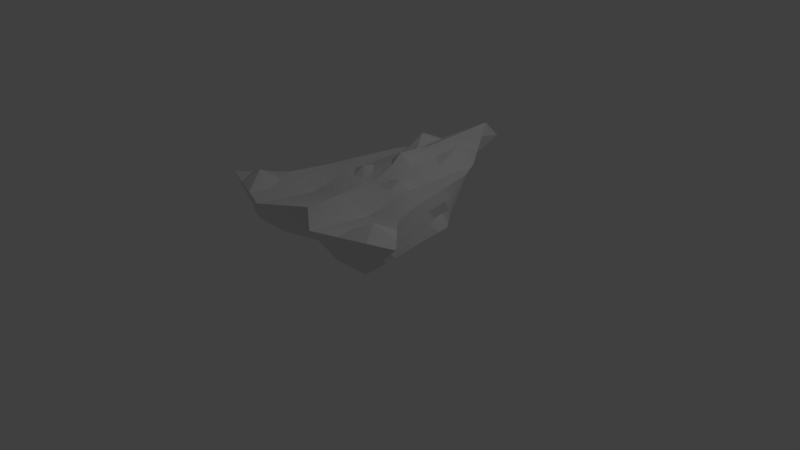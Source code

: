 # Source: shipA.blend  (saved by Blender 2.77.0; exported with 4.5.12 LTS)
import bpy
from mathutils import Matrix  # noqa: F401  (used for matrix-valued properties, if any)

bpy.ops.wm.read_factory_settings(use_empty=True)
scene = bpy.context.scene
scene.name = 'Scene'

# ---- collections
col_collection_1 = bpy.data.collections.new('Collection 1'); scene.collection.children.link(col_collection_1)

# ---- materials (node trees are filled in below, after node groups)
mat_material = bpy.data.materials.new('Material')
mat_material.alpha_threshold = 0.0
mat_material.use_transparent_shadow = False
mat_material.roughness = 0.5
mat_material.line_color = (0.0, 0.0, 0.0, 1.0)

# ---- material node trees

# ---- world
world_world = bpy.data.worlds.new('World'); scene.world = world_world
world_world.color = (0.05088, 0.05088, 0.05088)
world_world.use_sun_shadow = False
world_world.sun_shadow_jitter_overblur = 0.0
world_world.cycles.sampling_method = 'MANUAL'

# ---- cameras
cam_camera = bpy.data.cameras.new('Camera')
cam_camera.clip_end = 100.0
cam_camera.lens = 35.0
cam_camera.sensor_width = 32.0
cam_camera.sensor_height = 18.0
cam_camera.ortho_scale = 7.314
cam_camera.dof.focus_distance = 0.0
cam_camera.dof.aperture_fstop = 128.0

# ---- lights
light_lamp = bpy.data.lights.new('Lamp', 'POINT')
light_lamp.transmission_factor = 0.0
light_lamp.cutoff_distance = 30.0
light_lamp.energy = 100.0
light_lamp.shadow_buffer_clip_start = 1.001
light_lamp.shadow_soft_size = 0.1
light_lamp.shadow_maximum_resolution = 0.006
light_lamp.use_absolute_resolution = True

# ---- meshes
me_cube = bpy.data.meshes.new('Cube')
me_cube.from_pydata([(0.65, 1.0, 1.0), (1.506, -1.0, 1.0), (0.635, 0.7485, 0.5), (1.0, -1.0, 0.5), (0.75, 0.5, 1.0), (0.85, 0.0, 1.0), (1.0, -0.5, 1.0), (0.5, 1.3, 1.0), (2.384e-07, 2.098, 1.254), (0.5, -1.365, 1.0), (-5.364e-07, -1.0, 1.0), (0.5, 0.8571, 0.5), (1.788e-07, 1.0, 0.5), (0.5, -1.0, 0.5), (-3.576e-07, -0.8414, 0.5), (0.8209, 0.5, 0.5), (0.8762, -4.172e-07, 0.5), (0.9581, -0.5, 0.5), (0.5, 0.5, 1.0), (0.5, -4.172e-07, 1.0), (0.5, -0.5, 0.8844), (4.47e-08, 0.5, 1.261), (-1.49e-07, -2.086e-07, 1.0), (-3.427e-07, -0.5, 1.0), (0.64, 0.8323, 0.6667), (0.645, 0.9162, 0.8333), (1.169, -1.0, 0.6667), (1.338, -1.0, 0.8333), (1.169, -0.6667, 1.0), (1.338, -0.8333, 1.0), (0.6833, 0.8333, 1.0), (0.7167, 0.6667, 1.0), (0.7833, 0.3333, 1.0), (0.8167, 0.1667, 1.0), (0.9, -0.1667, 1.0), (0.95, -0.3333, 1.0), (0.6, 1.1, 1.0), (0.55, 1.2, 1.0), (0.3333, 1.566, 1.085), (0.1667, 1.832, 1.169), (1.171, -1.122, 1.0), (0.8355, -1.244, 1.0), (0.3333, -1.244, 1.0), (0.1667, -1.122, 1.0), (0.59, 0.7847, 0.5), (0.545, 0.8209, 0.5), (0.3333, 0.9047, 0.5), (0.1667, 0.9524, 0.5), (0.5, 1.005, 0.6667), (0.5, 1.152, 0.8333), (1.987e-07, 1.492, 0.7514), (2.186e-07, 2.349, 1.003), (0.8333, -1.0, 0.5), (0.6667, -1.0, 0.5), (0.3333, -0.9471, 0.5), (0.1667, -0.8943, 0.5), (0.5, -1.244, 0.8333), (0.5, -1.122, 0.6667), (-4.768e-07, -0.9471, 0.8333), (-4.172e-07, -0.8943, 0.6667), (0.9721, -0.6667, 0.5), (0.986, -0.8333, 0.5), (0.697, 0.6657, 0.5), (0.7589, 0.5828, 0.5), (0.8393, 0.3333, 0.5), (0.8578, 0.1667, 0.5), (0.9035, -0.1667, 0.5), (0.9308, -0.3333, 0.5), (0.7736, 0.5, 0.8333), (0.736, 0.5, 0.6667), (0.8587, -1.391e-07, 0.8333), (0.8675, -2.782e-07, 0.6667), (0.986, -0.5, 0.8333), (0.9721, -0.5, 0.6667), (0.5, -0.7885, 0.923), (0.5, -1.077, 0.9615), (0.5, 1.033, 1.0), (0.5, 0.7667, 1.0), (0.5, 0.3333, 1.0), (0.5, 0.1667, 1.0), (0.5, -0.1667, 0.9615), (0.5, -0.3333, 0.923), (-4.073e-07, -0.6667, 1.0), (-4.719e-07, -0.8333, 1.0), (1.738e-07, 1.565, 1.232), (1.093e-07, 1.033, 1.21), (-1.987e-08, 0.3333, 1.125), (-8.444e-08, 0.1667, 1.063), (-2.136e-07, -0.1667, 1.0), (-2.782e-07, -0.3333, 1.0), (0.5833, 0.5, 1.0), (0.6667, 0.5, 1.0), (0.6167, -2.782e-07, 1.0), (0.7333, -1.391e-07, 1.0), (0.6667, -0.5, 0.923), (0.8333, -0.5, 0.9615), (0.1667, 0.5, 1.125), (0.3333, 0.5, 1.063), (0.1667, -2.782e-07, 1.0), (0.3333, -3.477e-07, 1.0), (0.1667, -0.5, 0.9615), (0.3333, -0.5, 0.923), (0.0, 0.3862, 0.5), (-1.788e-07, -0.2276, 0.5), (0.9221, -0.3333, 0.6667), (0.886, -0.1667, 0.8333), (0.3333, -0.1667, 0.9743), (0.3333, -0.3333, 0.9486), (0.1667, -0.1667, 0.9872), (0.1667, -0.3333, 0.9743), (0.3333, 0.3333, 1.042), (0.3333, 0.1667, 1.088), (0.1667, 0.3333, 1.084), (0.1667, 0.1667, 1.042), (0.3333, 1.211, 1.251), (0.3333, 0.8553, 1.07), (0.1667, 1.388, 1.155), (0.1667, 0.944, 1.14), (0.7667, -0.1667, 0.9872), (0.8, -0.3333, 0.9743), (0.6333, -0.1667, 0.9743), (0.65, -0.3333, 0.9486), (0.6889, 0.3333, 1.0), (0.7111, 0.1667, 1.0), (0.5944, 0.3333, 1.0), (0.6056, 0.1667, 1.0), (0.6222, 0.9, 1.0), (0.6444, 0.7, 1.0), (0.5611, 0.9667, 1.0), (0.5722, 0.7333, 1.0), (0.3333, -0.7479, 0.9486), (0.3333, -0.9957, 0.9743), (0.1667, -0.7073, 0.9743), (0.1667, -0.9145, 0.9872), (0.9459, -0.7073, 0.9743), (1.058, -0.9145, 1.134), (0.7229, -0.7479, 0.9486), (0.7792, -0.9957, 0.9743), (0.9026, -0.1667, 0.6667), (0.9372, -0.3333, 0.6667), (0.9012, -0.1667, 0.8333), (0.9436, -0.3333, 0.8333), (0.7699, 0.3333, 0.6667), (0.8441, 0.1667, 0.6667), (0.802, 0.3333, 0.8333), (0.8304, 0.1667, 0.8333), (0.6924, 0.7216, 0.6667), (0.7448, 0.6108, 0.6667), (0.6879, 0.7774, 0.8333), (0.7308, 0.6387, 0.8333), (0.3333, -1.046, 0.6667), (0.1667, -0.9701, 0.6667), (0.3333, -1.145, 0.8333), (0.1667, -1.046, 0.8333), (0.9459, -1.111, 0.6667), (0.7229, -1.081, 0.6667), (1.058, -1.081, 0.8333), (0.7792, -1.162, 0.8333), (0.3333, 1.502, 0.8898), (0.1667, 1.709, 0.9463), (0.3333, 1.125, 0.6949), (0.1667, 1.246, 0.7232), (0.5967, 0.9949, 0.8333), (0.5483, 1.074, 0.8333), (0.5933, 0.8898, 0.6667), (0.5467, 0.9473, 0.6667), (1.038, -0.6667, 0.6667), (1.103, -0.8333, 0.6667), (1.103, -0.6667, 0.8333), (1.22, -0.8333, 0.8333)], [], [(169, 29, 1, 27), (165, 45, 11, 48), (161, 47, 12, 50), (157, 41, 9, 56), (153, 43, 10, 58), (149, 31, 4, 68), (145, 33, 5, 70), (141, 35, 6, 72), (137, 75, 9, 41), (133, 83, 10, 43), (129, 77, 18, 90), (125, 79, 19, 92), (121, 81, 20, 94), (117, 85, 21, 96), (113, 87, 22, 98), (109, 89, 23, 100), (17, 60, 61, 3, 52, 53, 13, 54, 55, 14, 103, 102, 12, 47, 46, 11, 45, 44, 2, 62, 63, 15, 64, 65, 16, 71, 70, 5, 105, 104), (81, 107, 101, 20), (107, 109, 100, 101), (19, 99, 106, 80), (80, 106, 107, 81), (99, 98, 108, 106), (106, 108, 109, 107), (98, 22, 88, 108), (108, 88, 89, 109), (79, 111, 99, 19), (111, 113, 98, 99), (18, 97, 110, 78), (78, 110, 111, 79), (97, 96, 112, 110), (110, 112, 113, 111), (96, 21, 86, 112), (112, 86, 87, 113), (77, 115, 97, 18), (115, 117, 96, 97), (7, 38, 114, 76), (76, 114, 115, 77), (38, 39, 116, 114), (114, 116, 117, 115), (39, 8, 84, 116), (116, 84, 85, 117), (35, 119, 95, 6), (119, 121, 94, 95), (5, 93, 118, 34), (34, 118, 119, 35), (93, 92, 120, 118), (118, 120, 121, 119), (92, 19, 80, 120), (120, 80, 81, 121), (33, 123, 93, 5), (123, 125, 92, 93), (4, 91, 122, 32), (32, 122, 123, 33), (91, 90, 124, 122), (122, 124, 125, 123), (90, 18, 78, 124), (124, 78, 79, 125), (31, 127, 91, 4), (127, 129, 90, 91), (0, 36, 126, 30), (30, 126, 127, 31), (36, 37, 128, 126), (126, 128, 129, 127), (37, 7, 76, 128), (128, 76, 77, 129), (75, 131, 42, 9), (131, 133, 43, 42), (20, 101, 130, 74), (74, 130, 131, 75), (101, 100, 132, 130), (130, 132, 133, 131), (100, 23, 82, 132), (132, 82, 83, 133), (29, 135, 40, 1), (135, 137, 41, 40), (6, 95, 134, 28), (28, 134, 135, 29), (95, 94, 136, 134), (134, 136, 137, 135), (94, 20, 74, 136), (136, 74, 75, 137), (67, 139, 73, 17), (139, 141, 72, 73), (16, 71, 138, 66), (66, 138, 139, 67), (71, 70, 140, 138), (138, 140, 141, 139), (70, 5, 34, 140), (140, 34, 35, 141), (65, 143, 71, 16), (143, 145, 70, 71), (15, 69, 142, 64), (64, 142, 143, 65), (69, 68, 144, 142), (142, 144, 145, 143), (68, 4, 32, 144), (144, 32, 33, 145), (63, 147, 69, 15), (147, 149, 68, 69), (2, 24, 146, 62), (62, 146, 147, 63), (24, 25, 148, 146), (146, 148, 149, 147), (25, 0, 30, 148), (148, 30, 31, 149), (55, 151, 59, 14), (151, 153, 58, 59), (13, 57, 150, 54), (54, 150, 151, 55), (57, 56, 152, 150), (150, 152, 153, 151), (56, 9, 42, 152), (152, 42, 43, 153), (53, 155, 57, 13), (155, 157, 56, 57), (3, 26, 154, 52), (52, 154, 155, 53), (26, 27, 156, 154), (154, 156, 157, 155), (27, 1, 40, 156), (156, 40, 41, 157), (39, 159, 51, 8), (159, 161, 50, 51), (7, 49, 158, 38), (38, 158, 159, 39), (49, 48, 160, 158), (158, 160, 161, 159), (48, 11, 46, 160), (160, 46, 47, 161), (37, 163, 49, 7), (163, 165, 48, 49), (0, 25, 162, 36), (36, 162, 163, 37), (25, 24, 164, 162), (162, 164, 165, 163), (24, 2, 44, 164), (164, 44, 45, 165), (61, 167, 26, 3), (167, 169, 27, 26), (17, 73, 166, 60), (60, 166, 167, 61), (73, 72, 168, 166), (166, 168, 169, 167), (72, 6, 28, 168), (168, 28, 29, 169)])
me_cube.materials.append(mat_material)
me_cube.use_remesh_preserve_volume = False
me_cube.use_remesh_preserve_attributes = False
me_cube.use_mirror_vertex_groups = False
me_cube.update()

# ---- objects
ob_cube = bpy.data.objects.new('Cube', me_cube)
ob_lamp = bpy.data.objects.new('Lamp', light_lamp)
ob_camera = bpy.data.objects.new('Camera', cam_camera)

# ---- transforms, parenting, visibility, modifiers, constraints
ob_cube.location = (0.0, 0.0, 0.0)
ob_cube.lock_rotations_4d = False
ob_cube.empty_display_type = 'ARROWS'
ob_cube.lineart.crease_threshold = 0.0
_m = ob_cube.modifiers.new('Mirror', 'MIRROR')
ob_lamp.location = (4.076, 1.005, 5.904)
ob_lamp.rotation_euler = (0.6503, 0.05522, 1.866)
ob_lamp.lock_rotations_4d = False
ob_lamp.empty_display_type = 'ARROWS'
ob_lamp.color = (0.0, 0.0, 0.0, 0.0)
ob_lamp.hide_viewport = True
ob_lamp.lineart.crease_threshold = 0.0
ob_camera.location = (7.481, -6.508, 5.344)
ob_camera.rotation_euler = (1.109, 0.01082, 0.8149)
ob_camera.lock_rotations_4d = False
ob_camera.empty_display_type = 'ARROWS'
ob_camera.color = (0.0, 0.0, 0.0, 0.0)
ob_camera.hide_viewport = True
ob_camera.display_type = 'WIRE'
ob_camera.lineart.crease_threshold = 0.0

# ---- collection membership
col_collection_1.objects.link(ob_cube)
col_collection_1.objects.link(ob_lamp)
col_collection_1.objects.link(ob_camera)

# ---- scene / render settings (as saved in the file)
scene.camera = ob_camera
scene.frame_start = 1; scene.frame_end = 250; scene.frame_set(1)
scene.render.engine = 'BLENDER_EEVEE_NEXT'
scene.render.resolution_percentage = 50
scene.render.dither_intensity = 0.0
scene.cycles.use_denoising = False
scene.cycles.samples = 128
scene.cycles.sampling_pattern = 'TABULATED_SOBOL'
scene.cycles.light_sampling_threshold = 0.0
scene.cycles.use_adaptive_sampling = False
scene.cycles.use_light_tree = False
scene.cycles.blur_glossy = 0.0
scene.cycles.sample_clamp_indirect = 0.0
scene.view_settings.view_transform = 'Standard'
bpy.context.view_layer.update()

